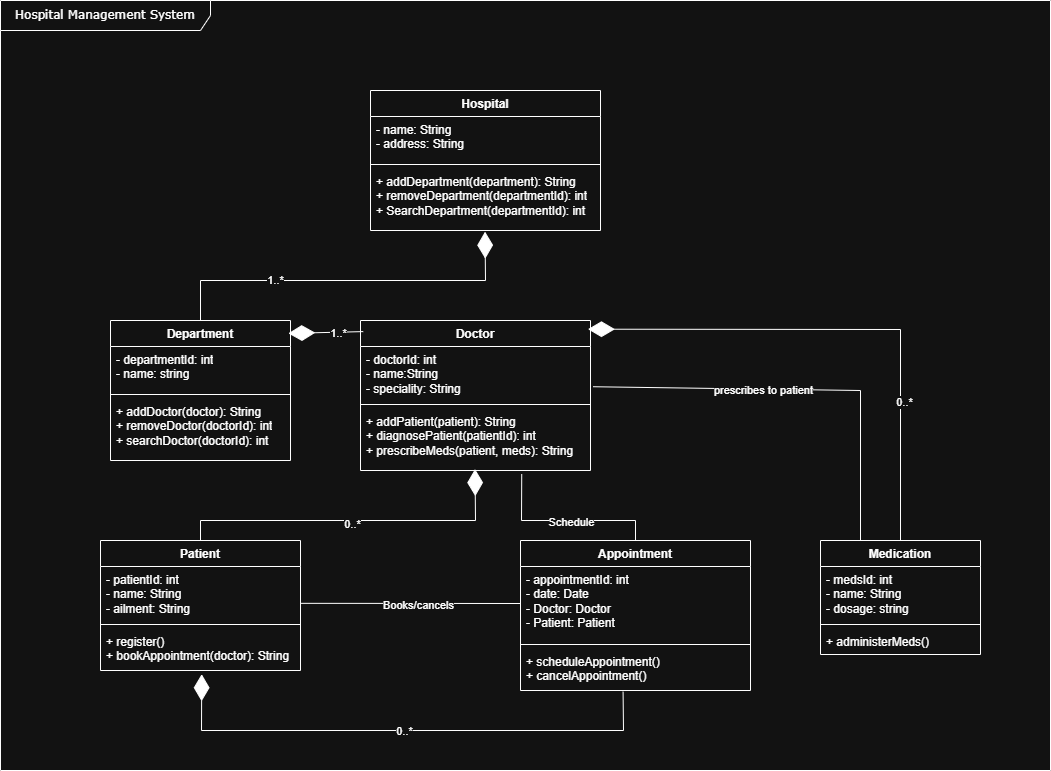

The diagram above was exported from draw.io. Its source (the exported page's mxGraphModel, read from the mxfile embedded in the PNG):
<mxGraphModel dx="1098" dy="868" grid="1" gridSize="10" guides="1" tooltips="1" connect="1" arrows="1" fold="1" page="1" pageScale="1" pageWidth="1100" pageHeight="850" background="none" math="0" shadow="0">
  <root>
    <mxCell id="0" />
    <mxCell id="1" parent="0" />
    <mxCell id="17acba5748e5396b-1" value="&lt;font style=&quot;font-size: 12px;&quot;&gt;Hospital Management System&lt;/font&gt;" style="shape=umlFrame;whiteSpace=wrap;html=1;rounded=0;shadow=0;comic=0;labelBackgroundColor=none;strokeWidth=1;fontFamily=Verdana;fontSize=10;align=center;width=210;height=30;" parent="1" vertex="1">
      <mxGeometry x="20" y="20" width="1050" height="770" as="geometry" />
    </mxCell>
    <mxCell id="z4AoklCuu3eFOugOlsl8-1" value="Hospital" style="swimlane;fontStyle=1;align=center;verticalAlign=top;childLayout=stackLayout;horizontal=1;startSize=26;horizontalStack=0;resizeParent=1;resizeParentMax=0;resizeLast=0;collapsible=1;marginBottom=0;whiteSpace=wrap;html=1;" parent="1" vertex="1">
      <mxGeometry x="390" y="110" width="230" height="140" as="geometry">
        <mxRectangle x="380" y="390" width="80" height="30" as="alternateBounds" />
      </mxGeometry>
    </mxCell>
    <mxCell id="z4AoklCuu3eFOugOlsl8-2" value="- name: String&lt;div&gt;- address: String&lt;/div&gt;" style="text;strokeColor=none;fillColor=none;align=left;verticalAlign=top;spacingLeft=4;spacingRight=4;overflow=hidden;rotatable=0;points=[[0,0.5],[1,0.5]];portConstraint=eastwest;whiteSpace=wrap;html=1;" parent="z4AoklCuu3eFOugOlsl8-1" vertex="1">
      <mxGeometry y="26" width="230" height="44" as="geometry" />
    </mxCell>
    <mxCell id="z4AoklCuu3eFOugOlsl8-3" value="" style="line;strokeWidth=1;fillColor=none;align=left;verticalAlign=middle;spacingTop=-1;spacingLeft=3;spacingRight=3;rotatable=0;labelPosition=right;points=[];portConstraint=eastwest;strokeColor=inherit;" parent="z4AoklCuu3eFOugOlsl8-1" vertex="1">
      <mxGeometry y="70" width="230" height="8" as="geometry" />
    </mxCell>
    <mxCell id="z4AoklCuu3eFOugOlsl8-4" value="+ addDepartment(department): String&lt;div&gt;+ removeDepartment(departmentId): int&lt;/div&gt;&lt;div&gt;+ SearchDepartment(departmentId): int&lt;/div&gt;" style="text;strokeColor=none;fillColor=none;align=left;verticalAlign=top;spacingLeft=4;spacingRight=4;overflow=hidden;rotatable=0;points=[[0,0.5],[1,0.5]];portConstraint=eastwest;whiteSpace=wrap;html=1;" parent="z4AoklCuu3eFOugOlsl8-1" vertex="1">
      <mxGeometry y="78" width="230" height="62" as="geometry" />
    </mxCell>
    <mxCell id="z4AoklCuu3eFOugOlsl8-5" value="Department" style="swimlane;fontStyle=1;align=center;verticalAlign=top;childLayout=stackLayout;horizontal=1;startSize=26;horizontalStack=0;resizeParent=1;resizeParentMax=0;resizeLast=0;collapsible=1;marginBottom=0;whiteSpace=wrap;html=1;" parent="1" vertex="1">
      <mxGeometry x="130" y="340" width="180" height="140" as="geometry" />
    </mxCell>
    <mxCell id="z4AoklCuu3eFOugOlsl8-6" value="- departmentId: int&lt;div&gt;- name: string&lt;/div&gt;" style="text;strokeColor=none;fillColor=none;align=left;verticalAlign=top;spacingLeft=4;spacingRight=4;overflow=hidden;rotatable=0;points=[[0,0.5],[1,0.5]];portConstraint=eastwest;whiteSpace=wrap;html=1;" parent="z4AoklCuu3eFOugOlsl8-5" vertex="1">
      <mxGeometry y="26" width="180" height="44" as="geometry" />
    </mxCell>
    <mxCell id="z4AoklCuu3eFOugOlsl8-7" value="" style="line;strokeWidth=1;fillColor=none;align=left;verticalAlign=middle;spacingTop=-1;spacingLeft=3;spacingRight=3;rotatable=0;labelPosition=right;points=[];portConstraint=eastwest;strokeColor=inherit;" parent="z4AoklCuu3eFOugOlsl8-5" vertex="1">
      <mxGeometry y="70" width="180" height="8" as="geometry" />
    </mxCell>
    <mxCell id="z4AoklCuu3eFOugOlsl8-8" value="+ addDoctor(doctor): String&lt;div&gt;+ removeDoctor(doctorId): int&lt;/div&gt;&lt;div&gt;+ searchDoctor(doctorId): int&lt;/div&gt;" style="text;strokeColor=none;fillColor=none;align=left;verticalAlign=top;spacingLeft=4;spacingRight=4;overflow=hidden;rotatable=0;points=[[0,0.5],[1,0.5]];portConstraint=eastwest;whiteSpace=wrap;html=1;" parent="z4AoklCuu3eFOugOlsl8-5" vertex="1">
      <mxGeometry y="78" width="180" height="62" as="geometry" />
    </mxCell>
    <mxCell id="z4AoklCuu3eFOugOlsl8-9" value="Doctor" style="swimlane;fontStyle=1;align=center;verticalAlign=top;childLayout=stackLayout;horizontal=1;startSize=26;horizontalStack=0;resizeParent=1;resizeParentMax=0;resizeLast=0;collapsible=1;marginBottom=0;whiteSpace=wrap;html=1;" parent="1" vertex="1">
      <mxGeometry x="380" y="340" width="230" height="150" as="geometry" />
    </mxCell>
    <mxCell id="z4AoklCuu3eFOugOlsl8-10" value="- doctorId: int&lt;div&gt;- name:String&lt;/div&gt;&lt;div&gt;- speciality: String&lt;/div&gt;" style="text;strokeColor=none;fillColor=none;align=left;verticalAlign=top;spacingLeft=4;spacingRight=4;overflow=hidden;rotatable=0;points=[[0,0.5],[1,0.5]];portConstraint=eastwest;whiteSpace=wrap;html=1;" parent="z4AoklCuu3eFOugOlsl8-9" vertex="1">
      <mxGeometry y="26" width="230" height="54" as="geometry" />
    </mxCell>
    <mxCell id="z4AoklCuu3eFOugOlsl8-11" value="" style="line;strokeWidth=1;fillColor=none;align=left;verticalAlign=middle;spacingTop=-1;spacingLeft=3;spacingRight=3;rotatable=0;labelPosition=right;points=[];portConstraint=eastwest;strokeColor=inherit;" parent="z4AoklCuu3eFOugOlsl8-9" vertex="1">
      <mxGeometry y="80" width="230" height="8" as="geometry" />
    </mxCell>
    <mxCell id="z4AoklCuu3eFOugOlsl8-12" value="+ addPatient(patient): String&lt;div&gt;+ diagnosePatient(patientId): int&lt;/div&gt;&lt;div&gt;+ prescribeMeds(patient, meds): String&lt;/div&gt;" style="text;strokeColor=none;fillColor=none;align=left;verticalAlign=top;spacingLeft=4;spacingRight=4;overflow=hidden;rotatable=0;points=[[0,0.5],[1,0.5]];portConstraint=eastwest;whiteSpace=wrap;html=1;" parent="z4AoklCuu3eFOugOlsl8-9" vertex="1">
      <mxGeometry y="88" width="230" height="62" as="geometry" />
    </mxCell>
    <mxCell id="z4AoklCuu3eFOugOlsl8-13" value="Patient" style="swimlane;fontStyle=1;align=center;verticalAlign=top;childLayout=stackLayout;horizontal=1;startSize=26;horizontalStack=0;resizeParent=1;resizeParentMax=0;resizeLast=0;collapsible=1;marginBottom=0;whiteSpace=wrap;html=1;" parent="1" vertex="1">
      <mxGeometry x="120" y="560" width="200" height="130" as="geometry" />
    </mxCell>
    <mxCell id="z4AoklCuu3eFOugOlsl8-14" value="- patientId: int&lt;div&gt;- name: String&lt;/div&gt;&lt;div&gt;- ailment: String&lt;/div&gt;" style="text;strokeColor=none;fillColor=none;align=left;verticalAlign=top;spacingLeft=4;spacingRight=4;overflow=hidden;rotatable=0;points=[[0,0.5],[1,0.5]];portConstraint=eastwest;whiteSpace=wrap;html=1;" parent="z4AoklCuu3eFOugOlsl8-13" vertex="1">
      <mxGeometry y="26" width="200" height="54" as="geometry" />
    </mxCell>
    <mxCell id="z4AoklCuu3eFOugOlsl8-15" value="" style="line;strokeWidth=1;fillColor=none;align=left;verticalAlign=middle;spacingTop=-1;spacingLeft=3;spacingRight=3;rotatable=0;labelPosition=right;points=[];portConstraint=eastwest;strokeColor=inherit;" parent="z4AoklCuu3eFOugOlsl8-13" vertex="1">
      <mxGeometry y="80" width="200" height="8" as="geometry" />
    </mxCell>
    <mxCell id="z4AoklCuu3eFOugOlsl8-16" value="+ register()&lt;div&gt;&lt;div&gt;+ bookAppointment(doctor): String&lt;/div&gt;&lt;/div&gt;" style="text;strokeColor=none;fillColor=none;align=left;verticalAlign=top;spacingLeft=4;spacingRight=4;overflow=hidden;rotatable=0;points=[[0,0.5],[1,0.5]];portConstraint=eastwest;whiteSpace=wrap;html=1;" parent="z4AoklCuu3eFOugOlsl8-13" vertex="1">
      <mxGeometry y="88" width="200" height="42" as="geometry" />
    </mxCell>
    <mxCell id="z4AoklCuu3eFOugOlsl8-18" value="Medication" style="swimlane;fontStyle=1;align=center;verticalAlign=top;childLayout=stackLayout;horizontal=1;startSize=26;horizontalStack=0;resizeParent=1;resizeParentMax=0;resizeLast=0;collapsible=1;marginBottom=0;whiteSpace=wrap;html=1;" parent="1" vertex="1">
      <mxGeometry x="840" y="560" width="160" height="114" as="geometry" />
    </mxCell>
    <mxCell id="z4AoklCuu3eFOugOlsl8-19" value="- medsId: int&lt;div&gt;- name: String&lt;/div&gt;&lt;div&gt;- dosage: string&lt;/div&gt;" style="text;strokeColor=none;fillColor=none;align=left;verticalAlign=top;spacingLeft=4;spacingRight=4;overflow=hidden;rotatable=0;points=[[0,0.5],[1,0.5]];portConstraint=eastwest;whiteSpace=wrap;html=1;" parent="z4AoklCuu3eFOugOlsl8-18" vertex="1">
      <mxGeometry y="26" width="160" height="54" as="geometry" />
    </mxCell>
    <mxCell id="z4AoklCuu3eFOugOlsl8-20" value="" style="line;strokeWidth=1;fillColor=none;align=left;verticalAlign=middle;spacingTop=-1;spacingLeft=3;spacingRight=3;rotatable=0;labelPosition=right;points=[];portConstraint=eastwest;strokeColor=inherit;" parent="z4AoklCuu3eFOugOlsl8-18" vertex="1">
      <mxGeometry y="80" width="160" height="8" as="geometry" />
    </mxCell>
    <mxCell id="z4AoklCuu3eFOugOlsl8-21" value="+ administerMeds()" style="text;strokeColor=none;fillColor=none;align=left;verticalAlign=top;spacingLeft=4;spacingRight=4;overflow=hidden;rotatable=0;points=[[0,0.5],[1,0.5]];portConstraint=eastwest;whiteSpace=wrap;html=1;" parent="z4AoklCuu3eFOugOlsl8-18" vertex="1">
      <mxGeometry y="88" width="160" height="26" as="geometry" />
    </mxCell>
    <mxCell id="z4AoklCuu3eFOugOlsl8-22" value="Appointment" style="swimlane;fontStyle=1;align=center;verticalAlign=top;childLayout=stackLayout;horizontal=1;startSize=26;horizontalStack=0;resizeParent=1;resizeParentMax=0;resizeLast=0;collapsible=1;marginBottom=0;whiteSpace=wrap;html=1;" parent="1" vertex="1">
      <mxGeometry x="540" y="560" width="230" height="150" as="geometry" />
    </mxCell>
    <mxCell id="z4AoklCuu3eFOugOlsl8-23" value="- appointmentId: int&lt;div&gt;- date: Date&lt;/div&gt;&lt;div&gt;- Doctor: Doctor&lt;/div&gt;&lt;div&gt;- Patient: Patient&lt;/div&gt;" style="text;strokeColor=none;fillColor=none;align=left;verticalAlign=top;spacingLeft=4;spacingRight=4;overflow=hidden;rotatable=0;points=[[0,0.5],[1,0.5]];portConstraint=eastwest;whiteSpace=wrap;html=1;" parent="z4AoklCuu3eFOugOlsl8-22" vertex="1">
      <mxGeometry y="26" width="230" height="74" as="geometry" />
    </mxCell>
    <mxCell id="z4AoklCuu3eFOugOlsl8-24" value="" style="line;strokeWidth=1;fillColor=none;align=left;verticalAlign=middle;spacingTop=-1;spacingLeft=3;spacingRight=3;rotatable=0;labelPosition=right;points=[];portConstraint=eastwest;strokeColor=inherit;" parent="z4AoklCuu3eFOugOlsl8-22" vertex="1">
      <mxGeometry y="100" width="230" height="8" as="geometry" />
    </mxCell>
    <mxCell id="z4AoklCuu3eFOugOlsl8-25" value="&lt;div&gt;&lt;span style=&quot;background-color: transparent; color: light-dark(rgb(0, 0, 0), rgb(255, 255, 255));&quot;&gt;+ scheduleAppointment()&lt;/span&gt;&lt;br&gt;&lt;/div&gt;&lt;div&gt;+ cancelAppointment()&lt;/div&gt;" style="text;strokeColor=none;fillColor=none;align=left;verticalAlign=top;spacingLeft=4;spacingRight=4;overflow=hidden;rotatable=0;points=[[0,0.5],[1,0.5]];portConstraint=eastwest;whiteSpace=wrap;html=1;" parent="z4AoklCuu3eFOugOlsl8-22" vertex="1">
      <mxGeometry y="108" width="230" height="42" as="geometry" />
    </mxCell>
    <mxCell id="z4AoklCuu3eFOugOlsl8-29" value="" style="endArrow=diamondThin;endFill=1;endSize=24;html=1;rounded=0;entryX=0.498;entryY=1.019;entryDx=0;entryDy=0;entryPerimeter=0;" parent="1" source="z4AoklCuu3eFOugOlsl8-5" target="z4AoklCuu3eFOugOlsl8-4" edge="1">
      <mxGeometry width="160" relative="1" as="geometry">
        <mxPoint x="300" y="330" as="sourcePoint" />
        <mxPoint x="460" y="330" as="targetPoint" />
        <Array as="points">
          <mxPoint x="220" y="300" />
          <mxPoint x="505" y="300" />
        </Array>
      </mxGeometry>
    </mxCell>
    <mxCell id="z4AoklCuu3eFOugOlsl8-30" value="1..*" style="edgeLabel;html=1;align=center;verticalAlign=middle;resizable=0;points=[];" parent="z4AoklCuu3eFOugOlsl8-29" vertex="1" connectable="0">
      <mxGeometry x="-0.3882" y="1" relative="1" as="geometry">
        <mxPoint as="offset" />
      </mxGeometry>
    </mxCell>
    <mxCell id="z4AoklCuu3eFOugOlsl8-31" value="" style="endArrow=diamondThin;endFill=1;endSize=24;html=1;rounded=0;exitX=0.012;exitY=0.074;exitDx=0;exitDy=0;exitPerimeter=0;entryX=0.988;entryY=0.092;entryDx=0;entryDy=0;entryPerimeter=0;" parent="1" source="z4AoklCuu3eFOugOlsl8-9" target="z4AoklCuu3eFOugOlsl8-5" edge="1">
      <mxGeometry width="160" relative="1" as="geometry">
        <mxPoint x="300" y="410" as="sourcePoint" />
        <mxPoint x="460" y="410" as="targetPoint" />
      </mxGeometry>
    </mxCell>
    <mxCell id="z4AoklCuu3eFOugOlsl8-32" value="1..*" style="edgeLabel;html=1;align=center;verticalAlign=middle;resizable=0;points=[];" parent="z4AoklCuu3eFOugOlsl8-31" vertex="1" connectable="0">
      <mxGeometry x="-0.3233" y="1" relative="1" as="geometry">
        <mxPoint as="offset" />
      </mxGeometry>
    </mxCell>
    <mxCell id="z4AoklCuu3eFOugOlsl8-33" value="" style="endArrow=diamondThin;endFill=1;endSize=24;html=1;rounded=0;entryX=0.498;entryY=0.978;entryDx=0;entryDy=0;entryPerimeter=0;exitX=0.5;exitY=0;exitDx=0;exitDy=0;" parent="1" source="z4AoklCuu3eFOugOlsl8-13" target="z4AoklCuu3eFOugOlsl8-12" edge="1">
      <mxGeometry width="160" relative="1" as="geometry">
        <mxPoint x="390" y="600" as="sourcePoint" />
        <mxPoint x="550" y="600" as="targetPoint" />
        <Array as="points">
          <mxPoint x="220" y="540" />
          <mxPoint x="495" y="540" />
        </Array>
      </mxGeometry>
    </mxCell>
    <mxCell id="z4AoklCuu3eFOugOlsl8-36" value="0..*" style="edgeLabel;html=1;align=center;verticalAlign=middle;resizable=0;points=[];" parent="z4AoklCuu3eFOugOlsl8-33" vertex="1" connectable="0">
      <mxGeometry x="-0.0116" y="-3" relative="1" as="geometry">
        <mxPoint as="offset" />
      </mxGeometry>
    </mxCell>
    <mxCell id="z4AoklCuu3eFOugOlsl8-37" value="" style="endArrow=none;html=1;rounded=0;exitX=1.002;exitY=0.682;exitDx=0;exitDy=0;exitPerimeter=0;entryX=0;entryY=0.5;entryDx=0;entryDy=0;" parent="1" source="z4AoklCuu3eFOugOlsl8-14" target="z4AoklCuu3eFOugOlsl8-23" edge="1">
      <mxGeometry width="50" height="50" relative="1" as="geometry">
        <mxPoint x="440" y="640" as="sourcePoint" />
        <mxPoint x="490" y="590" as="targetPoint" />
      </mxGeometry>
    </mxCell>
    <mxCell id="z4AoklCuu3eFOugOlsl8-40" value="Books/cancels" style="edgeLabel;html=1;align=center;verticalAlign=middle;resizable=0;points=[];" parent="z4AoklCuu3eFOugOlsl8-37" vertex="1" connectable="0">
      <mxGeometry x="0.0695" y="-2" relative="1" as="geometry">
        <mxPoint as="offset" />
      </mxGeometry>
    </mxCell>
    <mxCell id="z4AoklCuu3eFOugOlsl8-38" value="" style="endArrow=none;html=1;rounded=0;entryX=0.701;entryY=1.06;entryDx=0;entryDy=0;entryPerimeter=0;exitX=0.5;exitY=0;exitDx=0;exitDy=0;" parent="1" source="z4AoklCuu3eFOugOlsl8-22" target="z4AoklCuu3eFOugOlsl8-12" edge="1">
      <mxGeometry width="50" height="50" relative="1" as="geometry">
        <mxPoint x="440" y="640" as="sourcePoint" />
        <mxPoint x="490" y="590" as="targetPoint" />
        <Array as="points">
          <mxPoint x="655" y="540" />
          <mxPoint x="541" y="540" />
        </Array>
      </mxGeometry>
    </mxCell>
    <mxCell id="z4AoklCuu3eFOugOlsl8-39" value="Schedule" style="edgeLabel;html=1;align=center;verticalAlign=middle;resizable=0;points=[];" parent="z4AoklCuu3eFOugOlsl8-38" vertex="1" connectable="0">
      <mxGeometry x="-0.0592" y="1" relative="1" as="geometry">
        <mxPoint as="offset" />
      </mxGeometry>
    </mxCell>
    <mxCell id="z4AoklCuu3eFOugOlsl8-41" value="" style="endArrow=diamondThin;endFill=1;endSize=24;html=1;rounded=0;exitX=0.446;exitY=1.03;exitDx=0;exitDy=0;exitPerimeter=0;entryX=0.506;entryY=1.089;entryDx=0;entryDy=0;entryPerimeter=0;" parent="1" source="z4AoklCuu3eFOugOlsl8-25" target="z4AoklCuu3eFOugOlsl8-16" edge="1">
      <mxGeometry width="160" relative="1" as="geometry">
        <mxPoint x="470" y="560" as="sourcePoint" />
        <mxPoint x="630" y="560" as="targetPoint" />
        <Array as="points">
          <mxPoint x="643" y="750" />
          <mxPoint x="221" y="750" />
        </Array>
      </mxGeometry>
    </mxCell>
    <mxCell id="z4AoklCuu3eFOugOlsl8-42" value="0..*" style="edgeLabel;html=1;align=center;verticalAlign=middle;resizable=0;points=[];" parent="z4AoklCuu3eFOugOlsl8-41" vertex="1" connectable="0">
      <mxGeometry x="-0.002" relative="1" as="geometry">
        <mxPoint as="offset" />
      </mxGeometry>
    </mxCell>
    <mxCell id="z4AoklCuu3eFOugOlsl8-43" value="" style="endArrow=diamondThin;endFill=1;endSize=24;html=1;rounded=0;entryX=0.989;entryY=0.058;entryDx=0;entryDy=0;entryPerimeter=0;exitX=0.5;exitY=0;exitDx=0;exitDy=0;" parent="1" source="z4AoklCuu3eFOugOlsl8-18" target="z4AoklCuu3eFOugOlsl8-9" edge="1">
      <mxGeometry width="160" relative="1" as="geometry">
        <mxPoint x="660" y="424" as="sourcePoint" />
        <mxPoint x="820" y="424" as="targetPoint" />
        <Array as="points">
          <mxPoint x="920" y="349" />
        </Array>
      </mxGeometry>
    </mxCell>
    <mxCell id="z4AoklCuu3eFOugOlsl8-44" value="0..*" style="edgeLabel;html=1;align=center;verticalAlign=middle;resizable=0;points=[];" parent="z4AoklCuu3eFOugOlsl8-43" vertex="1" connectable="0">
      <mxGeometry x="-0.4699" y="-2" relative="1" as="geometry">
        <mxPoint x="1" as="offset" />
      </mxGeometry>
    </mxCell>
    <mxCell id="z4AoklCuu3eFOugOlsl8-45" value="" style="endArrow=none;html=1;rounded=0;entryX=1.011;entryY=0.745;entryDx=0;entryDy=0;entryPerimeter=0;exitX=0.25;exitY=0;exitDx=0;exitDy=0;" parent="1" source="z4AoklCuu3eFOugOlsl8-18" target="z4AoklCuu3eFOugOlsl8-10" edge="1">
      <mxGeometry width="50" height="50" relative="1" as="geometry">
        <mxPoint x="520" y="580" as="sourcePoint" />
        <mxPoint x="570" y="530" as="targetPoint" />
        <Array as="points">
          <mxPoint x="880" y="410" />
        </Array>
      </mxGeometry>
    </mxCell>
    <mxCell id="z4AoklCuu3eFOugOlsl8-46" value="prescribes to patient" style="edgeLabel;html=1;align=center;verticalAlign=middle;resizable=0;points=[];" parent="z4AoklCuu3eFOugOlsl8-45" vertex="1" connectable="0">
      <mxGeometry x="0.1856" y="1" relative="1" as="geometry">
        <mxPoint as="offset" />
      </mxGeometry>
    </mxCell>
  </root>
</mxGraphModel>